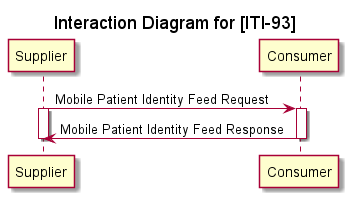

The diagram above was rendered by PlantUML. Its source (embedded in the PNG):
@startuml

title Interaction Diagram for [ITI-93]

participant supplier as "Supplier"
participant consumer as "Consumer"

supplier -> consumer : Mobile Patient Identity Feed Request
activate supplier
activate consumer

consumer -> supplier: Mobile Patient Identity Feed Response
deactivate consumer
deactivate supplier

@enduml